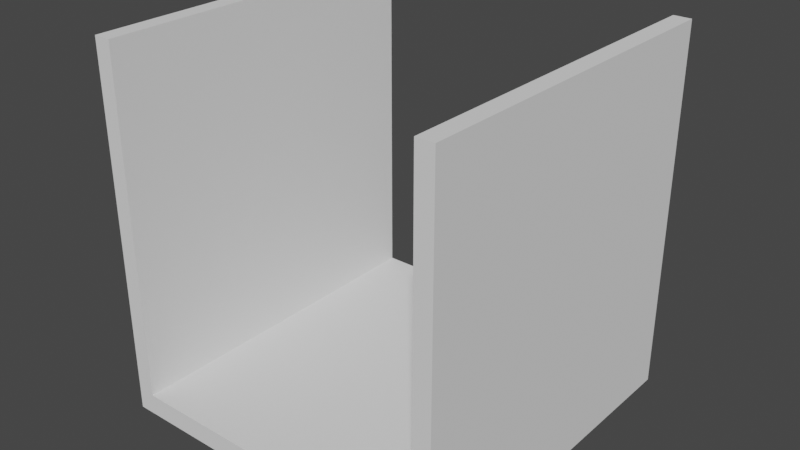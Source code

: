 # Source: straight-tile.blend  (saved by Blender 2.82.7; exported with 4.5.12 LTS)
import bpy
from mathutils import Matrix  # noqa: F401  (used for matrix-valued properties, if any)

bpy.ops.wm.read_factory_settings(use_empty=True)
scene = bpy.context.scene
scene.name = 'Scene'

# ---- collections
col_straight = bpy.data.collections.new('Straight'); scene.collection.children.link(col_straight)

# ---- world
world_world = bpy.data.worlds.new('World'); scene.world = world_world
world_world.use_nodes = True; world_world.node_tree.nodes.clear()
_N = world_world.node_tree.nodes; _L = world_world.node_tree.links
n0 = _N.new('ShaderNodeOutputWorld'); n0.name = 'World Output'; n0.location = (300, 300)
n1 = _N.new('ShaderNodeBackground'); n1.name = 'Background'; n1.location = (10, 300)
n1.inputs[0].default_value = (0.05088, 0.05088, 0.05088, 1.0)
_L.new(n1.outputs[0], n0.inputs[0])
n0.is_active_output = True
world_world.color = (0.05088, 0.05088, 0.05088)
world_world.use_sun_shadow = False
world_world.sun_shadow_jitter_overblur = 0.0

# ---- meshes
me_cube_001 = bpy.data.meshes.new('Cube.001')
me_cube_001.from_pydata([(-6.0, 6.0, 0.0), (-6.0, 6.0, 0.72), (-6.0, 5.4, 0.0), (-6.0, 5.4, 0.72), (-5.4, 6.0, 0.0), (-5.4, 6.0, 0.72), (-5.4, 5.4, 0.72), (-5.4, 5.4, 0.0), (6.0, 6.0, 0.0), (6.0, 6.0, 0.72), (6.0, 5.4, 0.0), (6.0, 5.4, 0.72), (5.4, 6.0, 0.0), (5.4, 6.0, 0.72), (5.4, 5.4, 0.72), (5.4, 5.4, 0.0), (-6.0, -6.0, 0.0), (-6.0, -6.0, 0.72), (-6.0, -5.4, 0.0), (-6.0, -5.4, 0.72), (-5.4, -6.0, 0.0), (-5.4, -5.4, 0.0), (6.0, -6.0, 0.0), (6.0, -6.0, 0.72), (6.0, -5.4, 0.0), (6.0, -5.4, 0.72), (5.4, -6.0, 0.0), (5.4, -5.4, 0.0), (-6.0, 5.4, 12.62), (-6.0, 6.0, 12.62), (-5.4, 6.0, 12.62), (-5.4, 5.4, 12.62), (6.0, 5.4, 12.62), (6.0, 6.0, 12.62), (5.4, 6.0, 12.62), (5.4, 5.4, 12.62), (-6.0, -5.4, 12.62), (-6.0, -6.0, 12.62), (-5.4, -6.0, 12.62), (-5.4, -5.4, 12.62), (6.0, -5.4, 12.62), (6.0, -6.0, 12.62), (5.4, -6.0, 12.62), (5.4, -5.4, 12.62), (-5.4, -6.0, 0.72), (-5.4, -5.4, 0.72), (5.4, -6.0, 0.72), (5.4, -5.4, 0.72)], [], [(2, 3, 1, 0), (11, 9, 33, 32), (0, 4, 7, 2), (26, 46, 44, 20), (0, 1, 5, 4), (12, 15, 7, 4), (17, 44, 38, 37), (18, 2, 7, 21), (9, 13, 34, 33), (2, 18, 19, 3), (10, 8, 9, 11), (12, 4, 5, 13), (8, 10, 15, 12), (8, 12, 13, 9), (24, 27, 15, 10), (45, 6, 31, 39), (11, 25, 24, 10), (18, 16, 17, 19), (31, 6, 5, 30), (16, 18, 21, 20), (27, 21, 7, 15), (16, 20, 44, 17), (26, 20, 21, 27), (14, 35, 34, 13), (24, 25, 23, 22), (25, 11, 32, 40), (22, 26, 27, 24), (22, 23, 46, 26), (45, 47, 14, 6), (30, 29, 28, 31), (5, 6, 14, 13), (39, 31, 28, 36), (34, 35, 32, 33), (43, 40, 32, 35), (38, 39, 36, 37), (39, 38, 44, 45), (42, 41, 40, 43), (19, 17, 37, 36), (23, 25, 40, 41), (46, 23, 41, 42), (5, 1, 29, 30), (14, 47, 43, 35), (1, 3, 28, 29), (3, 19, 36, 28), (44, 46, 47, 45), (42, 43, 47, 46)])
_uv = me_cube_001.uv_layers.new(name='UVMap')
_uv.uv.foreach_set('vector', [0.375, 0.2386, 0.625, 0.2386, 0.625, 0.25, 0.375, 0.25, 0.625, 0.2386, 0.625, 0.25, 0.625, 0.25, 0.625, 0.2386, 0.125, 0.5, 0.129, 0.5, 0.129, 0.5114, 0.125, 0.5114, 0.375, 0.254, 0.625, 0.254, 0.625, 0.254, 0.375, 0.254, 0.375, 0.25, 0.625, 0.25, 0.625, 0.254, 0.375, 0.254, 0.129, 0.5, 0.129, 0.5114, 0.129, 0.5114, 0.129, 0.5, 0.625, 0.25, 0.625, 0.254, 0.625, 0.254, 0.625, 0.25, 0.125, 0.5114, 0.125, 0.5114, 0.129, 0.5114, 0.129, 0.5114, 0.625, 0.25, 0.625, 0.254, 0.625, 0.254, 0.625, 0.25, 0.375, 0.2386, 0.375, 0.2386, 0.625, 0.2386, 0.625, 0.2386, 0.375, 0.2386, 0.375, 0.25, 0.625, 0.25, 0.625, 0.2386, 0.375, 0.254, 0.375, 0.254, 0.625, 0.254, 0.625, 0.254, 0.125, 0.5, 0.125, 0.5114, 0.129, 0.5114, 0.129, 0.5, 0.375, 0.25, 0.375, 0.254, 0.625, 0.254, 0.625, 0.25, 0.125, 0.5114, 0.129, 0.5114, 0.129, 0.5114, 0.125, 0.5114, 0.871, 0.5114, 0.871, 0.5114, 0.871, 0.5114, 0.871, 0.5114, 0.625, 0.2386, 0.625, 0.2386, 0.375, 0.2386, 0.375, 0.2386, 0.375, 0.2386, 0.375, 0.25, 0.625, 0.25, 0.625, 0.2386, 0.871, 0.5114, 0.871, 0.5114, 0.625, 0.254, 0.871, 0.5, 0.125, 0.5, 0.125, 0.5114, 0.129, 0.5114, 0.129, 0.5, 0.129, 0.5114, 0.129, 0.5114, 0.129, 0.5114, 0.129, 0.5114, 0.375, 0.25, 0.375, 0.254, 0.625, 0.254, 0.625, 0.25, 0.129, 0.5, 0.129, 0.5, 0.129, 0.5114, 0.129, 0.5114, 0.871, 0.5114, 0.871, 0.5114, 0.625, 0.254, 0.625, 0.254, 0.375, 0.2386, 0.625, 0.2386, 0.625, 0.25, 0.375, 0.25, 0.625, 0.2386, 0.625, 0.2386, 0.625, 0.2386, 0.625, 0.2386, 0.125, 0.5, 0.129, 0.5, 0.129, 0.5114, 0.125, 0.5114, 0.375, 0.25, 0.625, 0.25, 0.625, 0.254, 0.375, 0.254, 0.871, 0.5114, 0.871, 0.5114, 0.871, 0.5114, 0.871, 0.5114, 0.871, 0.5, 0.875, 0.5, 0.875, 0.5114, 0.871, 0.5114, 0.625, 0.254, 0.871, 0.5114, 0.871, 0.5114, 0.625, 0.254, 0.871, 0.5114, 0.871, 0.5114, 0.875, 0.5114, 0.875, 0.5114, 0.871, 0.5, 0.871, 0.5114, 0.875, 0.5114, 0.875, 0.5, 0.871, 0.5114, 0.875, 0.5114, 0.875, 0.5114, 0.871, 0.5114, 0.871, 0.5, 0.871, 0.5114, 0.875, 0.5114, 0.875, 0.5, 0.871, 0.5114, 0.871, 0.5, 0.871, 0.5, 0.871, 0.5114, 0.871, 0.5, 0.875, 0.5, 0.875, 0.5114, 0.871, 0.5114, 0.625, 0.2386, 0.625, 0.25, 0.625, 0.25, 0.625, 0.2386, 0.625, 0.25, 0.625, 0.2386, 0.625, 0.2386, 0.625, 0.25, 0.625, 0.254, 0.625, 0.25, 0.625, 0.25, 0.625, 0.254, 0.625, 0.254, 0.625, 0.25, 0.625, 0.25, 0.625, 0.254, 0.871, 0.5114, 0.871, 0.5114, 0.871, 0.5114, 0.871, 0.5114, 0.625, 0.25, 0.625, 0.2386, 0.625, 0.2386, 0.625, 0.25, 0.625, 0.2386, 0.625, 0.2386, 0.625, 0.2386, 0.625, 0.2386, 0.871, 0.5, 0.871, 0.5, 0.871, 0.5114, 0.871, 0.5114, 0.871, 0.5, 0.871, 0.5114, 0.871, 0.5114, 0.871, 0.5])
me_cube_001.use_remesh_fix_poles = True
me_cube_001.use_remesh_preserve_attributes = False
me_cube_001.use_mirror_vertex_groups = False
me_cube_001.update()

# ---- objects
ob_straight = bpy.data.objects.new('Straight', me_cube_001)

# ---- transforms, parenting, visibility, modifiers, constraints
ob_straight.location = (0.0, 0.0, 0.0)
ob_straight.scale = (0.2, 0.2, 0.2)
ob_straight.lineart.crease_threshold = 0.0

# ---- collection membership
col_straight.objects.link(ob_straight)

# ---- scene / render settings (as saved in the file)
scene.frame_start = 1; scene.frame_end = 250; scene.frame_set(1)
scene.render.engine = 'BLENDER_EEVEE_NEXT'
scene.cycles.use_denoising = False
scene.cycles.samples = 128
scene.cycles.sampling_pattern = 'TABULATED_SOBOL'
scene.cycles.use_adaptive_sampling = False
scene.cycles.use_light_tree = False
scene.view_settings.view_transform = 'Filmic'
bpy.context.view_layer.update()

# ---- added for rendering (the .blend has no active camera and no usable light): camera, sun
cam_auto = bpy.data.cameras.new('AutoCamera')
cam_auto.lens = 50.0
cam_auto.sensor_width = 36.0
cam_auto.clip_end = 1000.0
ob_auto_camera = bpy.data.objects.new('AutoCamera', cam_auto)
scene.collection.objects.link(ob_auto_camera)
ob_auto_camera.location = (3.91345, -4.69614, 4.39276)
ob_auto_camera.rotation_euler = (1.09748, -7.21219e-08, 0.694738)
scene.camera = ob_auto_camera
light_auto_sun = bpy.data.lights.new('AutoSun', 'SUN')
light_auto_sun.energy = 3.0
light_auto_sun.angle = 0.0523599
ob_auto_sun = bpy.data.objects.new('AutoSun', light_auto_sun)
scene.collection.objects.link(ob_auto_sun)
ob_auto_sun.rotation_euler = (0.872665, 0.174533, 0.523599)
bpy.context.view_layer.update()
